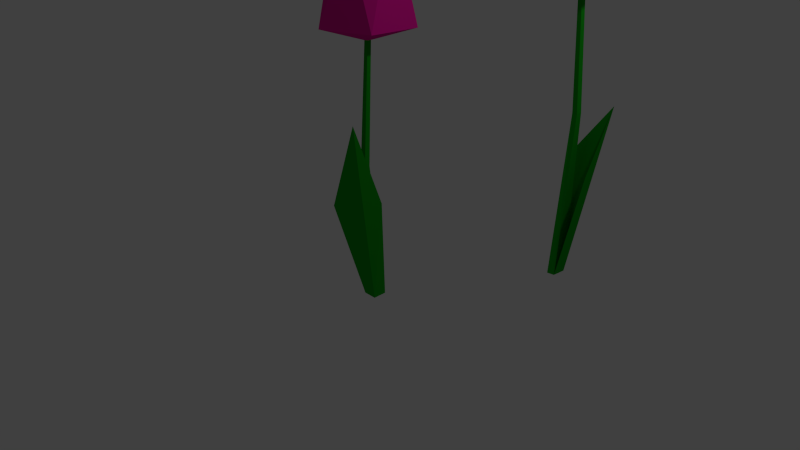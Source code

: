 # Source: jb-blumen-v2.blend  (saved by Blender 2.73.0; exported with 4.5.12 LTS)
import bpy
from mathutils import Matrix  # noqa: F401  (used for matrix-valued properties, if any)

bpy.ops.wm.read_factory_settings(use_empty=True)
scene = bpy.context.scene
scene.name = 'Scene'

# ---- collections
col_collection_1 = bpy.data.collections.new('Collection 1'); scene.collection.children.link(col_collection_1)

# ---- materials (node trees are filled in below, after node groups)
mat_material_001 = bpy.data.materials.new('Material.001')
mat_material_001.alpha_threshold = 0.0
mat_material_001.roughness = 0.5
mat_material = bpy.data.materials.new('Material')
mat_material.alpha_threshold = 0.0
mat_material.diffuse_color = (0.006654, 0.3588, 0.009163, 1.0)
mat_material.roughness = 0.5
mat_material.line_color = (0.0, 0.0, 0.0, 1.0)
mat_material_002 = bpy.data.materials.new('Material.002')
mat_material_002.alpha_threshold = 0.0
mat_material_002.diffuse_color = (0.006654, 0.3588, 0.009163, 1.0)
mat_material_002.roughness = 0.5
mat_material_002.line_color = (0.0, 0.0, 0.0, 1.0)
mat_material_003 = bpy.data.materials.new('Material.003')
mat_material_003.alpha_threshold = 0.0
mat_material_003.roughness = 0.5

# ---- material node trees
mat_material_001.use_nodes = True; mat_material_001.node_tree.nodes.clear()
_N = mat_material_001.node_tree.nodes; _L = mat_material_001.node_tree.links
n0 = _N.new('ShaderNodeOutputMaterial'); n0.name = 'Material Output'; n0.location = (300, 300)
n1 = _N.new('ShaderNodeBsdfDiffuse'); n1.name = 'Diffuse BSDF'; n1.location = (10, 300)
n1.inputs[0].default_value = (0.8, 0.009501, 0.3253, 1.0)
_L.new(n1.outputs[0], n0.inputs[0])
n0.is_active_output = True
mat_material_003.use_nodes = True; mat_material_003.node_tree.nodes.clear()
_N = mat_material_003.node_tree.nodes; _L = mat_material_003.node_tree.links
n0 = _N.new('ShaderNodeOutputMaterial'); n0.name = 'Material Output'; n0.location = (300, 300)
n1 = _N.new('ShaderNodeBsdfDiffuse'); n1.name = 'Diffuse BSDF'; n1.location = (10, 300)
n1.inputs[0].default_value = (0.8, 0.009501, 0.3253, 1.0)
_L.new(n1.outputs[0], n0.inputs[0])
n0.is_active_output = True

# ---- world
world_world = bpy.data.worlds.new('World'); scene.world = world_world
world_world.color = (0.05088, 0.05088, 0.05088)
world_world.use_sun_shadow = False
world_world.sun_shadow_jitter_overblur = 0.0
world_world.cycles.sampling_method = 'MANUAL'
world_world.cycles.sample_map_resolution = 256

# ---- cameras
cam_camera = bpy.data.cameras.new('Camera')
cam_camera.clip_end = 100.0
cam_camera.lens = 35.0
cam_camera.sensor_width = 32.0
cam_camera.sensor_height = 18.0
cam_camera.ortho_scale = 7.314
cam_camera.dof.focus_distance = 0.0

# ---- lights
light_lamp = bpy.data.lights.new('Lamp', 'POINT')
light_lamp.transmission_factor = 0.0
light_lamp.cutoff_distance = 30.0
light_lamp.energy = 100.0
light_lamp.shadow_buffer_clip_start = 1.001
light_lamp.shadow_soft_size = 0.1
light_lamp.shadow_maximum_resolution = 0.006
light_lamp.use_absolute_resolution = True
light_lamp.cycles.use_multiple_importance_sampling = False

# ---- meshes
me_icosphere = bpy.data.meshes.new('Icosphere')
me_icosphere.from_pydata([(0.0, 1.703e-09, -0.6195), (0.4755, -0.3455, -0.4445), (-0.1816, -0.559, -0.4445), (-0.5878, 1.703e-09, -0.4445), (-0.1816, 0.559, -0.4445), (0.4755, 0.3455, -0.4445), (0.1147, -0.3529, 0.5673), (-0.3002, -0.2181, 0.5673), (-0.3002, 0.2181, 0.5673), (0.1147, 0.3529, 0.5673), (0.3711, 1.284e-09, 0.5673), (-1.941e-07, 1.284e-09, 0.2573)], [], [(0, 1, 2), (1, 0, 5), (0, 2, 3), (0, 3, 4), (0, 4, 5), (1, 5, 10), (2, 1, 6), (3, 2, 7), (4, 3, 8), (5, 4, 9), (1, 10, 6), (2, 6, 7), (3, 7, 8), (4, 8, 9), (5, 9, 10), (6, 10, 11), (7, 6, 11), (8, 7, 11), (9, 8, 11), (10, 9, 11)])
me_icosphere.materials.append(mat_material_001)
me_icosphere.use_remesh_preserve_volume = False
me_icosphere.use_remesh_preserve_attributes = False
me_icosphere.use_mirror_vertex_groups = False
me_icosphere.update()
me_cube = bpy.data.meshes.new('Cube')
me_cube.from_pydata([(1.402, 3.617, -1.33), (1.402, -1.33, -1.33), (-3.548, -1.33, -1.33), (-4.202, 1.33, -1.33), (0.7771, 0.7061, 1.33), (0.7771, -0.7061, 1.33), (-0.635, -0.7061, 1.33), (-0.635, 0.7061, 1.33), (1.0, -1.612, 0.1011), (1.0, -3.612, 0.1011), (-1.0, -3.612, 0.1011), (-1.0, -1.612, 0.1011), (6.308, -1.392, -0.2365), (6.308, -12.53, 0.6139), (-4.828, -12.53, -0.2611)], [], [(0, 1, 2, 3), (4, 7, 6, 5), (8, 4, 5, 9), (9, 5, 6, 10), (10, 6, 7, 11), (8, 0, 3, 11), (4, 8, 11, 7), (2, 10, 11, 3), (1, 9, 10, 2), (0, 8, 9, 1), (13, 1, 14), (0, 1, 12), (1, 2, 14), (1, 13, 12)])
me_cube.materials.append(mat_material)
me_cube.use_remesh_preserve_volume = False
me_cube.use_remesh_preserve_attributes = False
me_cube.use_mirror_vertex_groups = False
me_cube.update()
me_cube_001 = bpy.data.meshes.new('Cube.001')
me_cube_001.from_pydata([(1.402, 3.617, -1.33), (1.402, -1.33, -1.33), (-3.548, -1.33, -1.33), (-4.202, 1.33, -1.33), (0.7771, 0.7061, 1.33), (0.7771, -0.7061, 1.33), (-0.635, -0.7061, 1.33), (-0.635, 0.7061, 1.33), (1.0, -1.612, 0.1011), (1.0, -3.612, 0.1011), (-1.0, -3.612, 0.1011), (-1.0, -1.612, 0.1011), (5.818, 3.835, -0.312), (6.308, -12.53, 0.1879), (-4.828, -12.53, -0.3366)], [], [(0, 1, 2, 3), (4, 7, 6, 5), (8, 4, 5, 9), (9, 5, 6, 10), (10, 6, 7, 11), (8, 0, 3, 11), (4, 8, 11, 7), (2, 10, 11, 3), (1, 9, 10, 2), (0, 8, 9, 1), (13, 1, 14), (0, 1, 12), (1, 2, 14), (1, 13, 12)])
me_cube_001.materials.append(mat_material_002)
me_cube_001.use_remesh_preserve_volume = False
me_cube_001.use_remesh_preserve_attributes = False
me_cube_001.use_mirror_vertex_groups = False
me_cube_001.update()
me_icosphere_001 = bpy.data.meshes.new('Icosphere.001')
me_icosphere_001.from_pydata([(0.0, 1.703e-09, -0.6195), (0.4755, -0.3455, -0.4445), (-0.1816, -0.559, -0.4445), (-0.5878, 1.703e-09, -0.4445), (-0.1816, 0.559, -0.4445), (0.4755, 0.3455, -0.4445), (0.1147, -0.3529, 0.5673), (-0.3002, -0.2181, 0.5673), (-0.3002, 0.2181, 0.5673), (0.1147, 0.3529, 0.5673), (0.3711, 1.284e-09, 0.5673), (-1.941e-07, 1.284e-09, 0.2573)], [], [(0, 1, 2), (1, 0, 5), (0, 2, 3), (0, 3, 4), (0, 4, 5), (1, 5, 10), (2, 1, 6), (3, 2, 7), (4, 3, 8), (5, 4, 9), (1, 10, 6), (2, 6, 7), (3, 7, 8), (4, 8, 9), (5, 9, 10), (6, 10, 11), (7, 6, 11), (8, 7, 11), (9, 8, 11), (10, 9, 11)])
me_icosphere_001.materials.append(mat_material_003)
me_icosphere_001.use_remesh_preserve_volume = False
me_icosphere_001.use_remesh_preserve_attributes = False
me_icosphere_001.use_mirror_vertex_groups = False
me_icosphere_001.update()

# ---- objects
ob_icosphere = bpy.data.objects.new('Icosphere', me_icosphere)
ob_cube = bpy.data.objects.new('Cube', me_cube)
ob_lamp = bpy.data.objects.new('Lamp', light_lamp)
ob_camera = bpy.data.objects.new('Camera', cam_camera)
ob_cube_001 = bpy.data.objects.new('Cube.001', me_cube_001)
ob_icosphere_001 = bpy.data.objects.new('Icosphere.001', me_icosphere_001)

# ---- transforms, parenting, visibility, modifiers, constraints
ob_icosphere.location = (-0.03199, 0.03392, 3.387)
ob_icosphere.rotation_euler = (-0.04602, -0.03024, -0.01225)
ob_icosphere.lineart.crease_threshold = 0.0
ob_cube.location = (0.0, 0.0, 1.121)
ob_cube.scale = (0.03735, 0.03735, 1.303)
ob_cube.lock_rotations_4d = False
ob_cube.empty_display_type = 'ARROWS'
ob_cube.lineart.crease_threshold = 0.0
ob_lamp.location = (4.076, 1.005, 5.904)
ob_lamp.rotation_euler = (0.6503, 0.05522, 1.866)
ob_lamp.lock_rotations_4d = False
ob_lamp.empty_display_type = 'ARROWS'
ob_lamp.color = (0.0, 0.0, 0.0, 0.0)
ob_lamp.lineart.crease_threshold = 0.0
ob_camera.location = (7.481, -6.508, 5.344)
ob_camera.rotation_euler = (1.109, 0.01082, 0.8149)
ob_camera.lock_rotations_4d = False
ob_camera.empty_display_type = 'ARROWS'
ob_camera.color = (0.0, 0.0, 0.0, 0.0)
ob_camera.display_type = 'WIRE'
ob_camera.lineart.crease_threshold = 0.0
ob_cube_001.location = (1.605, 1.781, 1.729)
ob_cube_001.rotation_euler = (0.0, 0.0, 1.477)
ob_cube_001.scale = (0.03624, 0.03624, 1.524)
ob_cube_001.lock_rotations_4d = False
ob_cube_001.empty_display_type = 'ARROWS'
ob_cube_001.lineart.crease_threshold = 0.0
ob_icosphere_001.location = (1.666, 1.611, 4.113)
ob_icosphere_001.rotation_euler = (0.1962, 0.03615, -0.03617)
ob_icosphere_001.lineart.crease_threshold = 0.0

# ---- collection membership
col_collection_1.objects.link(ob_icosphere)
col_collection_1.objects.link(ob_cube)
col_collection_1.objects.link(ob_lamp)
col_collection_1.objects.link(ob_camera)
col_collection_1.objects.link(ob_cube_001)
col_collection_1.objects.link(ob_icosphere_001)

# ---- scene / render settings (as saved in the file)
scene.camera = ob_camera
scene.frame_start = 1; scene.frame_end = 250; scene.frame_set(1)
scene.render.engine = 'CYCLES'
scene.render.resolution_percentage = 50
scene.render.dither_intensity = 0.0
scene.cycles.use_denoising = False
scene.cycles.samples = 10
scene.cycles.sampling_pattern = 'TABULATED_SOBOL'
scene.cycles.light_sampling_threshold = 0.0
scene.cycles.use_adaptive_sampling = False
scene.cycles.use_light_tree = False
scene.cycles.blur_glossy = 0.0
scene.cycles.pixel_filter_type = 'GAUSSIAN'
scene.cycles.sample_clamp_indirect = 0.0
scene.view_settings.view_transform = 'Standard'
bpy.context.view_layer.update()
